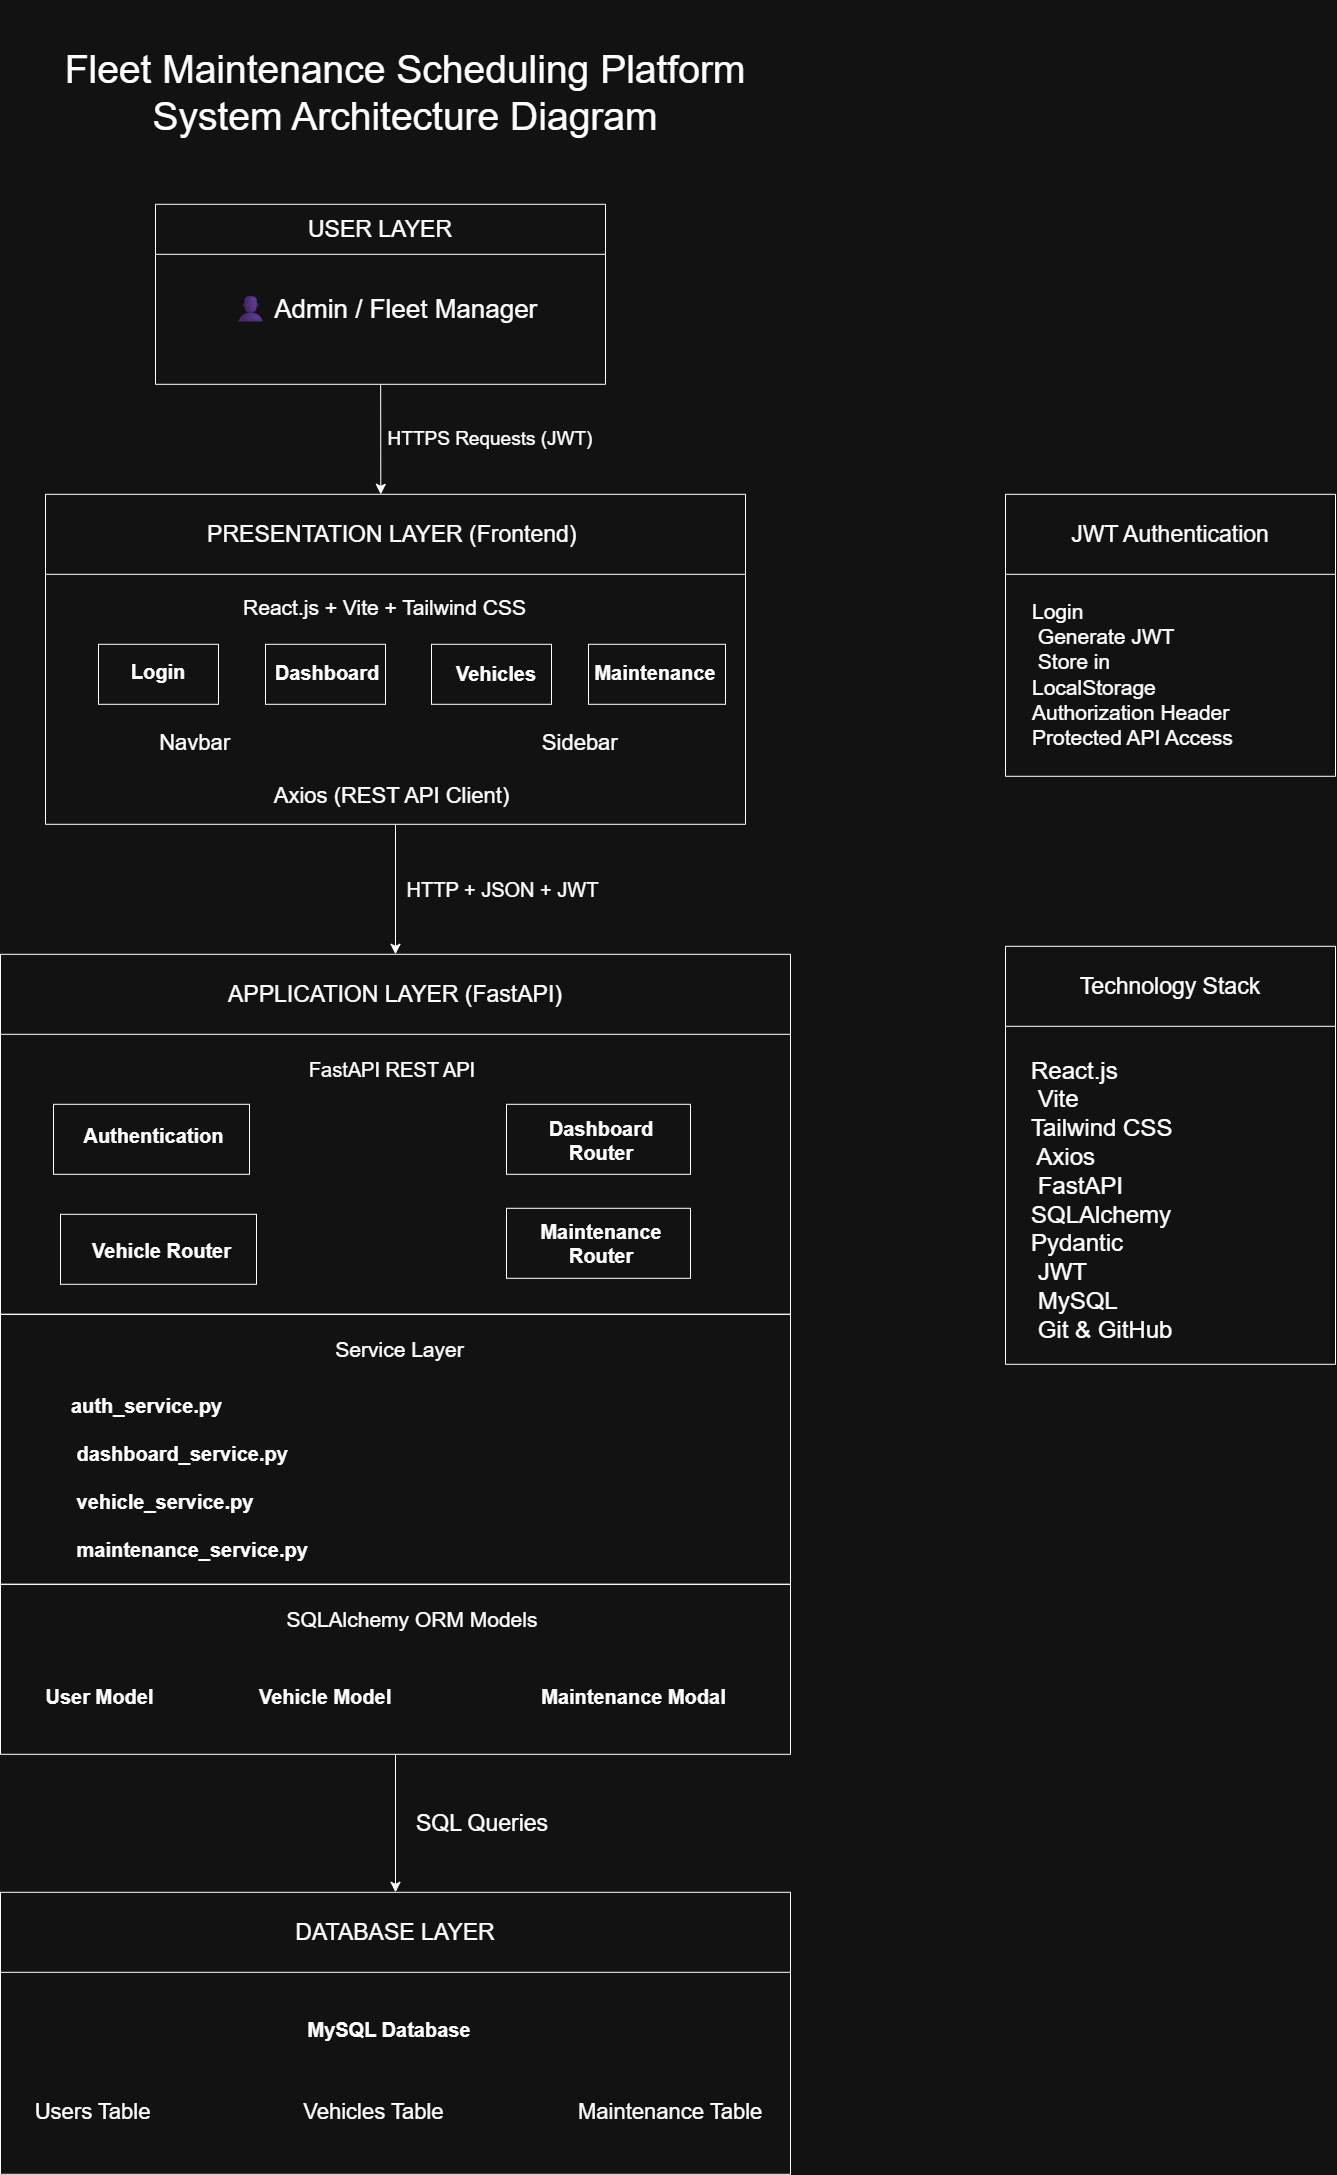

The diagram above was exported from draw.io. Its source (the exported page's mxGraphModel, read from the mxfile embedded in the PNG):
<mxGraphModel dx="1433" dy="862" grid="1" gridSize="10" guides="1" tooltips="1" connect="1" arrows="1" fold="1" page="1" pageScale="1" pageWidth="1654" pageHeight="1169" math="0" shadow="0">
  <root>
    <mxCell id="0" />
    <mxCell id="1" parent="0" />
    <mxCell id="tyrE0X9D9287X2uqIrq5-5" parent="1" style="text;html=1;whiteSpace=wrap;strokeColor=none;fillColor=none;align=center;verticalAlign=middle;rounded=0;fontSize=39;" value="&#10;Fleet Maintenance Scheduling Platform&#10;System Architecture Diagram&#10;&#10;" vertex="1">
      <mxGeometry height="186" width="760" x="440" y="30" as="geometry" />
    </mxCell>
    <mxCell id="tyrE0X9D9287X2uqIrq5-14" edge="1" parent="1" source="tyrE0X9D9287X2uqIrq5-7" style="edgeStyle=none;curved=1;rounded=0;orthogonalLoop=1;jettySize=auto;html=1;fontSize=26;startSize=8;endSize=8;endArrow=classic;endFill=1;entryX=0.479;entryY=0;entryDx=0;entryDy=0;entryPerimeter=0;fontStyle=1" target="tyrE0X9D9287X2uqIrq5-10" value="">
      <mxGeometry relative="1" as="geometry">
        <mxPoint x="795" y="570" as="targetPoint" />
      </mxGeometry>
    </mxCell>
    <mxCell id="tyrE0X9D9287X2uqIrq5-7" parent="1" style="swimlane;whiteSpace=wrap;html=1;startSize=50;fontStyle=0;labelBorderColor=none;" value="&lt;span style=&quot;font-size: 23px;&quot;&gt;USER LAYER&lt;/span&gt;" vertex="1">
      <mxGeometry height="180" width="450" x="570" y="210" as="geometry">
        <mxRectangle height="50" width="140" x="570" y="210" as="alternateBounds" />
      </mxGeometry>
    </mxCell>
    <mxCell id="tyrE0X9D9287X2uqIrq5-9" parent="tyrE0X9D9287X2uqIrq5-7" style="text;html=1;whiteSpace=wrap;strokeColor=none;fillColor=none;align=center;verticalAlign=middle;rounded=0;fontSize=26;" value="👤 Admin / Fleet Manager   " vertex="1">
      <mxGeometry height="50" width="360" x="50" y="80" as="geometry" />
    </mxCell>
    <mxCell id="tyrE0X9D9287X2uqIrq5-36" edge="1" parent="1" source="tyrE0X9D9287X2uqIrq5-10" style="edgeStyle=none;curved=1;rounded=0;orthogonalLoop=1;jettySize=auto;html=1;fontSize=12;startSize=8;endSize=8;entryX=0.5;entryY=0;entryDx=0;entryDy=0;" target="tyrE0X9D9287X2uqIrq5-26" value="">
      <mxGeometry relative="1" as="geometry">
        <mxPoint x="810" y="1085" as="targetPoint" />
      </mxGeometry>
    </mxCell>
    <mxCell id="tyrE0X9D9287X2uqIrq5-10" parent="1" style="swimlane;whiteSpace=wrap;html=1;startSize=80;fontStyle=0;labelBorderColor=none;" value="&lt;font style=&quot;font-size: 23px;&quot;&gt;PRESENTATION LAYER (Frontend)&amp;nbsp;&lt;/font&gt;" vertex="1">
      <mxGeometry height="330" width="700" x="460" y="500" as="geometry">
        <mxRectangle height="50" width="140" x="570" y="210" as="alternateBounds" />
      </mxGeometry>
    </mxCell>
    <mxCell id="tyrE0X9D9287X2uqIrq5-16" parent="tyrE0X9D9287X2uqIrq5-10" style="verticalLabelPosition=bottom;verticalAlign=top;html=1;shape=mxgraph.basic.rect;fillColor2=none;strokeWidth=1;size=20;indent=5;" value="" vertex="1">
      <mxGeometry height="60" width="120" x="53" y="150" as="geometry" />
    </mxCell>
    <mxCell id="tyrE0X9D9287X2uqIrq5-19" parent="tyrE0X9D9287X2uqIrq5-10" style="verticalLabelPosition=bottom;verticalAlign=top;html=1;shape=mxgraph.basic.rect;fillColor2=none;strokeWidth=1;size=20;indent=5;" value="" vertex="1">
      <mxGeometry height="60" width="137" x="543" y="150" as="geometry" />
    </mxCell>
    <mxCell id="tyrE0X9D9287X2uqIrq5-18" parent="tyrE0X9D9287X2uqIrq5-10" style="verticalLabelPosition=bottom;verticalAlign=top;html=1;shape=mxgraph.basic.rect;fillColor2=none;strokeWidth=1;size=20;indent=5;" value="" vertex="1">
      <mxGeometry height="60" width="120" x="386" y="150" as="geometry" />
    </mxCell>
    <mxCell id="tyrE0X9D9287X2uqIrq5-17" parent="tyrE0X9D9287X2uqIrq5-10" style="verticalLabelPosition=bottom;verticalAlign=top;html=1;shape=mxgraph.basic.rect;fillColor2=none;strokeWidth=1;size=20;indent=5;" value="" vertex="1">
      <mxGeometry height="60" width="120" x="220" y="150" as="geometry" />
    </mxCell>
    <mxCell id="tyrE0X9D9287X2uqIrq5-20" parent="tyrE0X9D9287X2uqIrq5-10" style="text;html=1;whiteSpace=wrap;strokeColor=none;fillColor=none;align=center;verticalAlign=middle;rounded=0;fontSize=20;fontStyle=1" value="&#10;Login &#10;&#10;" vertex="1">
      <mxGeometry height="30" width="60" x="83" y="174" as="geometry" />
    </mxCell>
    <mxCell id="tyrE0X9D9287X2uqIrq5-24" parent="tyrE0X9D9287X2uqIrq5-10" style="text;html=1;whiteSpace=wrap;strokeColor=none;fillColor=none;align=center;verticalAlign=middle;rounded=0;fontSize=22;" value="&lt;br&gt;Navbar&amp;nbsp; &amp;nbsp; &amp;nbsp; &amp;nbsp; &amp;nbsp; &amp;nbsp; &amp;nbsp; &amp;nbsp; &amp;nbsp; &amp;nbsp; &amp;nbsp; &amp;nbsp; &amp;nbsp; &amp;nbsp; &amp;nbsp; &amp;nbsp; &amp;nbsp; &amp;nbsp; &amp;nbsp; &amp;nbsp; &amp;nbsp; &amp;nbsp; &amp;nbsp; &amp;nbsp; &amp;nbsp; &amp;nbsp;Sidebar&amp;nbsp;&lt;br&gt;&lt;br&gt;Axios (REST API Client)         &lt;div&gt;&lt;br&gt;&lt;/div&gt;" vertex="1">
      <mxGeometry height="30" width="507" x="93" y="260" as="geometry" />
    </mxCell>
    <mxCell id="tyrE0X9D9287X2uqIrq5-15" parent="1" style="text;html=1;whiteSpace=wrap;strokeColor=none;fillColor=none;align=center;verticalAlign=middle;rounded=0;fontSize=21;" value="React.js + Vite + Tailwind CSS   " vertex="1">
      <mxGeometry height="30" width="313" x="643" y="598" as="geometry" />
    </mxCell>
    <mxCell id="tyrE0X9D9287X2uqIrq5-21" parent="1" style="text;html=1;whiteSpace=wrap;strokeColor=none;fillColor=none;align=center;verticalAlign=middle;rounded=0;fontSize=20;fontStyle=1" value="Dashboard" vertex="1">
      <mxGeometry height="30" width="60" x="712" y="663" as="geometry" />
    </mxCell>
    <mxCell id="tyrE0X9D9287X2uqIrq5-22" parent="1" style="text;html=1;whiteSpace=wrap;strokeColor=none;fillColor=none;align=center;verticalAlign=middle;rounded=0;fontSize=20;fontStyle=1" value="Vehicles" vertex="1">
      <mxGeometry height="30" width="60" x="881" y="664" as="geometry" />
    </mxCell>
    <mxCell id="tyrE0X9D9287X2uqIrq5-23" parent="1" style="text;html=1;whiteSpace=wrap;strokeColor=none;fillColor=none;align=center;verticalAlign=middle;rounded=0;fontSize=20;fontStyle=1" value="Maintenance" vertex="1">
      <mxGeometry height="30" width="60" x="1040" y="663" as="geometry" />
    </mxCell>
    <mxCell id="tyrE0X9D9287X2uqIrq5-26" parent="1" style="swimlane;whiteSpace=wrap;html=1;startSize=80;fontStyle=0;labelBorderColor=none;" value="&lt;font style=&quot;font-size: 23px;&quot;&gt;APPLICATION LAYER (FastAPI) &lt;/font&gt;" vertex="1">
      <mxGeometry height="360" width="790" x="415" y="960" as="geometry">
        <mxRectangle height="50" width="140" x="570" y="210" as="alternateBounds" />
      </mxGeometry>
    </mxCell>
    <mxCell id="tyrE0X9D9287X2uqIrq5-27" parent="tyrE0X9D9287X2uqIrq5-26" style="verticalLabelPosition=bottom;verticalAlign=top;html=1;shape=mxgraph.basic.rect;fillColor2=none;strokeWidth=1;size=20;indent=5;" value="" vertex="1">
      <mxGeometry height="70" width="196" x="53" y="150" as="geometry" />
    </mxCell>
    <mxCell id="tyrE0X9D9287X2uqIrq5-28" parent="tyrE0X9D9287X2uqIrq5-26" style="verticalLabelPosition=bottom;verticalAlign=top;html=1;shape=mxgraph.basic.rect;fillColor2=none;strokeWidth=1;size=20;indent=5;" value="" vertex="1">
      <mxGeometry height="70" width="184" x="506" y="254" as="geometry" />
    </mxCell>
    <mxCell id="tyrE0X9D9287X2uqIrq5-29" parent="tyrE0X9D9287X2uqIrq5-26" style="verticalLabelPosition=bottom;verticalAlign=top;html=1;shape=mxgraph.basic.rect;fillColor2=none;strokeWidth=1;size=20;indent=5;" value="" vertex="1">
      <mxGeometry height="70" width="184" x="506" y="150" as="geometry" />
    </mxCell>
    <mxCell id="tyrE0X9D9287X2uqIrq5-30" parent="tyrE0X9D9287X2uqIrq5-26" style="verticalLabelPosition=bottom;verticalAlign=top;html=1;shape=mxgraph.basic.rect;fillColor2=none;strokeWidth=1;size=20;indent=5;" value="" vertex="1">
      <mxGeometry height="70" width="196" x="60" y="260" as="geometry" />
    </mxCell>
    <mxCell id="tyrE0X9D9287X2uqIrq5-31" parent="tyrE0X9D9287X2uqIrq5-26" style="text;html=1;whiteSpace=wrap;strokeColor=none;fillColor=none;align=center;verticalAlign=middle;rounded=0;fontSize=20;fontStyle=1" value="Authentication&amp;nbsp;&amp;nbsp;" vertex="1">
      <mxGeometry height="30" width="60" x="129" y="166" as="geometry" />
    </mxCell>
    <mxCell id="tyrE0X9D9287X2uqIrq5-37" parent="1" style="text;html=1;whiteSpace=wrap;strokeColor=none;fillColor=none;align=center;verticalAlign=middle;rounded=0;fontSize=20;" value=" FastAPI REST API " vertex="1">
      <mxGeometry height="30" width="196" x="709" y="1060" as="geometry" />
    </mxCell>
    <mxCell id="tyrE0X9D9287X2uqIrq5-44" parent="1" style="text;html=1;whiteSpace=wrap;strokeColor=none;fillColor=none;align=center;verticalAlign=middle;rounded=0;fontSize=20;fontStyle=1" value="Dashboard Router " vertex="1">
      <mxGeometry height="30" width="130" x="951" y="1131" as="geometry" />
    </mxCell>
    <mxCell id="tyrE0X9D9287X2uqIrq5-45" parent="1" style="text;html=1;whiteSpace=wrap;strokeColor=none;fillColor=none;align=center;verticalAlign=middle;rounded=0;fontSize=20;fontStyle=1" value="Vehicle Router" vertex="1">
      <mxGeometry height="30" width="157" x="498" y="1241" as="geometry" />
    </mxCell>
    <mxCell id="tyrE0X9D9287X2uqIrq5-46" parent="1" style="text;html=1;whiteSpace=wrap;strokeColor=none;fillColor=none;align=center;verticalAlign=middle;rounded=0;fontSize=20;fontStyle=1" value="Maintenance Router" vertex="1">
      <mxGeometry height="30" width="110" x="961" y="1234" as="geometry" />
    </mxCell>
    <mxCell id="tyrE0X9D9287X2uqIrq5-53" parent="1" style="swimlane;whiteSpace=wrap;html=1;startSize=0;fontStyle=0;labelBorderColor=none;" value="" vertex="1">
      <mxGeometry height="270" width="790" x="415" y="1320" as="geometry">
        <mxRectangle height="50" width="140" x="570" y="210" as="alternateBounds" />
      </mxGeometry>
    </mxCell>
    <mxCell id="tyrE0X9D9287X2uqIrq5-58" parent="tyrE0X9D9287X2uqIrq5-53" style="text;html=1;whiteSpace=wrap;strokeColor=none;fillColor=none;align=left;verticalAlign=middle;rounded=0;fontSize=20;fontStyle=1;rotation=0;direction=west;" value="auth_service.py&lt;br&gt;&amp;nbsp;&lt;br&gt;&amp;nbsp;dashboard_service.py&amp;nbsp;&lt;br&gt;&lt;br&gt;&amp;nbsp;vehicle_service.py&amp;nbsp;&lt;br&gt;&lt;br&gt;&amp;nbsp;maintenance_service.py " vertex="1">
      <mxGeometry height="100" width="130" x="69" y="113" as="geometry" />
    </mxCell>
    <mxCell id="tyrE0X9D9287X2uqIrq5-59" parent="tyrE0X9D9287X2uqIrq5-53" style="text;html=1;whiteSpace=wrap;strokeColor=none;fillColor=none;align=center;verticalAlign=middle;rounded=0;fontSize=21;" value="Service Layer" vertex="1">
      <mxGeometry height="30" width="137" x="331" y="20" as="geometry" />
    </mxCell>
    <mxCell id="tyrE0X9D9287X2uqIrq5-77" edge="1" parent="1" source="tyrE0X9D9287X2uqIrq5-60" style="edgeStyle=none;curved=1;rounded=0;orthogonalLoop=1;jettySize=auto;html=1;entryX=0.5;entryY=0;entryDx=0;entryDy=0;fontSize=12;startSize=8;endSize=8;" target="tyrE0X9D9287X2uqIrq5-66">
      <mxGeometry relative="1" as="geometry" />
    </mxCell>
    <mxCell id="tyrE0X9D9287X2uqIrq5-60" parent="1" style="swimlane;whiteSpace=wrap;html=1;startSize=0;fontStyle=0;labelBorderColor=none;" value="" vertex="1">
      <mxGeometry height="170" width="790" x="415" y="1590" as="geometry">
        <mxRectangle height="50" width="140" x="570" y="210" as="alternateBounds" />
      </mxGeometry>
    </mxCell>
    <mxCell id="tyrE0X9D9287X2uqIrq5-61" parent="tyrE0X9D9287X2uqIrq5-60" style="text;html=1;whiteSpace=wrap;strokeColor=none;fillColor=none;align=left;verticalAlign=middle;rounded=0;fontSize=20;fontStyle=1;rotation=0;direction=west;" value="&amp;nbsp;User Model&amp;nbsp; &amp;nbsp; &amp;nbsp; &amp;nbsp; &amp;nbsp; &amp;nbsp; &amp;nbsp; &amp;nbsp; &amp;nbsp; &amp;nbsp;Vehicle Model&amp;nbsp; &amp;nbsp; &amp;nbsp; &amp;nbsp; &amp;nbsp; &amp;nbsp; &amp;nbsp; &amp;nbsp; &amp;nbsp; &amp;nbsp; &amp;nbsp; &amp;nbsp; &amp;nbsp; &amp;nbsp;Maintenance Modal&amp;nbsp;" vertex="1">
      <mxGeometry height="100" width="725" x="38" y="62" as="geometry" />
    </mxCell>
    <mxCell id="tyrE0X9D9287X2uqIrq5-62" parent="tyrE0X9D9287X2uqIrq5-60" style="text;html=1;whiteSpace=wrap;strokeColor=none;fillColor=none;align=center;verticalAlign=middle;rounded=0;fontSize=21;" value="SQLAlchemy ORM Models " vertex="1">
      <mxGeometry height="30" width="300" x="262" y="20" as="geometry" />
    </mxCell>
    <mxCell id="tyrE0X9D9287X2uqIrq5-66" parent="1" style="swimlane;whiteSpace=wrap;html=1;startSize=80;fontStyle=0;labelBorderColor=none;" value="&lt;font style=&quot;font-size: 23px;&quot;&gt;DATABASE LAYER &lt;/font&gt;" vertex="1">
      <mxGeometry height="282" width="790" x="415" y="1898" as="geometry">
        <mxRectangle height="50" width="140" x="570" y="210" as="alternateBounds" />
      </mxGeometry>
    </mxCell>
    <mxCell id="tyrE0X9D9287X2uqIrq5-71" parent="tyrE0X9D9287X2uqIrq5-66" style="text;html=1;whiteSpace=wrap;strokeColor=none;fillColor=none;align=center;verticalAlign=middle;rounded=0;fontSize=20;fontStyle=1" value="MySQL Database " vertex="1">
      <mxGeometry height="30" width="266" x="256" y="122" as="geometry" />
    </mxCell>
    <mxCell id="tyrE0X9D9287X2uqIrq5-72" parent="tyrE0X9D9287X2uqIrq5-66" style="text;html=1;whiteSpace=wrap;strokeColor=none;fillColor=none;align=center;verticalAlign=middle;rounded=0;fontSize=22;" value="&lt;br&gt;Users Table&amp;nbsp; &amp;nbsp; &amp;nbsp; &amp;nbsp; &amp;nbsp; &amp;nbsp; &amp;nbsp; &amp;nbsp; &amp;nbsp; &amp;nbsp; &amp;nbsp; &amp;nbsp; &amp;nbsp;Vehicles Table&amp;nbsp; &amp;nbsp; &amp;nbsp; &amp;nbsp; &amp;nbsp; &amp;nbsp; &amp;nbsp; &amp;nbsp; &amp;nbsp; &amp;nbsp; &amp;nbsp; Maintenance Table&lt;div&gt;&lt;br&gt;&lt;/div&gt;" vertex="1">
      <mxGeometry height="66" width="763" x="17" y="187" as="geometry" />
    </mxCell>
    <mxCell id="tyrE0X9D9287X2uqIrq5-78" parent="1" style="swimlane;whiteSpace=wrap;html=1;startSize=80;fontStyle=0;labelBorderColor=none;" value="&lt;font style=&quot;font-size: 23px;&quot;&gt;JWT Authentication &lt;/font&gt;" vertex="1">
      <mxGeometry height="282" width="330" x="1420" y="500" as="geometry">
        <mxRectangle height="50" width="140" x="570" y="210" as="alternateBounds" />
      </mxGeometry>
    </mxCell>
    <mxCell id="tyrE0X9D9287X2uqIrq5-81" parent="tyrE0X9D9287X2uqIrq5-78" style="text;html=1;whiteSpace=wrap;strokeColor=none;fillColor=none;align=left;verticalAlign=middle;rounded=0;fontSize=21;" value="Login&amp;nbsp;&lt;br&gt;&amp;nbsp;Generate JWT&amp;nbsp;&lt;br&gt;&amp;nbsp;Store in LocalStorage&amp;nbsp; Authorization Header&amp;nbsp; Protected API Access" vertex="1">
      <mxGeometry height="160" width="210" x="25" y="100" as="geometry" />
    </mxCell>
    <mxCell id="tyrE0X9D9287X2uqIrq5-82" parent="1" style="swimlane;whiteSpace=wrap;html=1;startSize=80;fontStyle=0;labelBorderColor=none;" value="&lt;font style=&quot;font-size: 23px;&quot;&gt;Technology Stack &lt;/font&gt;" vertex="1">
      <mxGeometry height="418" width="330" x="1420" y="952" as="geometry">
        <mxRectangle height="50" width="140" x="570" y="210" as="alternateBounds" />
      </mxGeometry>
    </mxCell>
    <mxCell id="tyrE0X9D9287X2uqIrq5-83" parent="tyrE0X9D9287X2uqIrq5-82" style="text;html=1;whiteSpace=wrap;strokeColor=none;fillColor=none;align=left;verticalAlign=middle;rounded=0;fontSize=24;" value="React.js&amp;nbsp;&lt;br&gt;&amp;nbsp;Vite&amp;nbsp; &lt;br&gt;Tailwind CSS&amp;nbsp;&lt;br&gt;&amp;nbsp;Axios&lt;br&gt;&amp;nbsp;FastAPI&amp;nbsp; SQLAlchemy&amp;nbsp; Pydantic&amp;nbsp;&lt;br&gt;&amp;nbsp;JWT&amp;nbsp;&lt;br&gt;&amp;nbsp;MySQL&amp;nbsp;&lt;br&gt;&amp;nbsp;Git &amp;amp; GitHub&amp;nbsp;" vertex="1">
      <mxGeometry height="322" width="210" x="24" y="93" as="geometry" />
    </mxCell>
    <mxCell id="BKR-BpkD8PMy-Q-E2BRL-1" parent="1" style="text;html=1;whiteSpace=wrap;strokeColor=none;fillColor=none;align=center;verticalAlign=middle;rounded=0;fontSize=19;" value=" HTTPS Requests (JWT)" vertex="1">
      <mxGeometry height="30" width="340" x="735" y="430" as="geometry" />
    </mxCell>
    <mxCell id="BKR-BpkD8PMy-Q-E2BRL-2" parent="1" style="text;html=1;whiteSpace=wrap;strokeColor=none;fillColor=none;align=center;verticalAlign=middle;rounded=0;fontSize=20;" value="HTTP + JSON + JWT" vertex="1">
      <mxGeometry height="30" width="219" x="808" y="880" as="geometry" />
    </mxCell>
    <mxCell id="BKR-BpkD8PMy-Q-E2BRL-3" parent="1" style="text;html=1;whiteSpace=wrap;strokeColor=none;fillColor=none;align=center;verticalAlign=middle;rounded=0;fontSize=23;" value="SQL Queries" vertex="1">
      <mxGeometry height="30" width="310" x="742" y="1814" as="geometry" />
    </mxCell>
  </root>
</mxGraphModel>